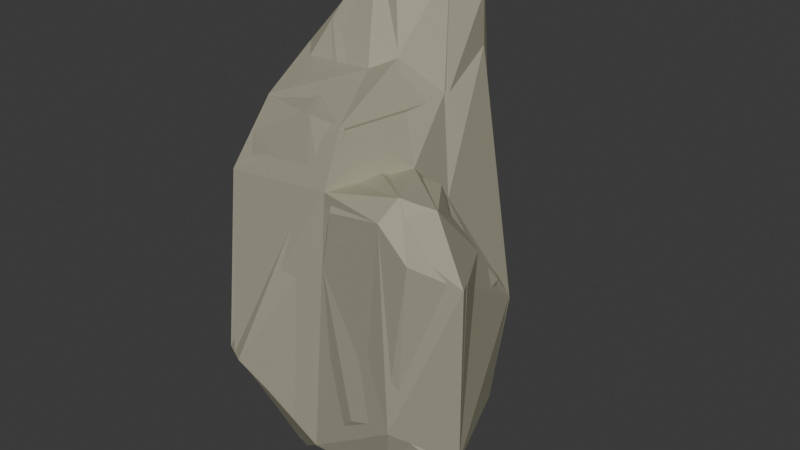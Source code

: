 # Source: rock.blend  (saved by Blender 4.3.34; exported with 4.5.12 LTS)
import bpy
from mathutils import Matrix  # noqa: F401  (used for matrix-valued properties, if any)

bpy.ops.wm.read_factory_settings(use_empty=True)
scene = bpy.context.scene
scene.name = 'Scene'

# ---- collections
col_collection_1 = bpy.data.collections.new('Collection 1'); scene.collection.children.link(col_collection_1)

# ---- materials (node trees are filled in below, after node groups)
mat_rock = bpy.data.materials.new('Rock')

# ---- material node trees
mat_rock.use_nodes = True; mat_rock.node_tree.nodes.clear()
_N = mat_rock.node_tree.nodes; _L = mat_rock.node_tree.links
n0 = _N.new('ShaderNodeBsdfPrincipled'); n0.name = 'Principled BSDF'; n0.location = (10, 300)
n0.inputs[0].default_value = (0.4259, 0.4191, 0.3231, 1.0)
n0.inputs[1].default_value = 0.3455
n0.inputs[2].default_value = 0.78
n0.inputs[3].default_value = 2.0
n0.inputs[13].default_value = 0.7727
n0.inputs[14].default_value = (0.3661, 0.2761, 0.09953, 1.0)
n0.inputs[20].default_value = 0.0
n0.inputs[30].default_value = 1.0
n1 = _N.new('ShaderNodeOutputMaterial'); n1.name = 'Material Output'; n1.location = (362, 355)
_L.new(n0.outputs[0], n1.inputs[0])
n1.is_active_output = True

# ---- world
world_world = bpy.data.worlds.new('World'); scene.world = world_world
world_world.use_nodes = True; world_world.node_tree.nodes.clear()
_N = world_world.node_tree.nodes; _L = world_world.node_tree.links
n0 = _N.new('ShaderNodeOutputWorld'); n0.name = 'World Output'; n0.location = (300, 300)
n1 = _N.new('ShaderNodeBackground'); n1.name = 'Background'; n1.location = (10, 300)
n1.inputs[0].default_value = (0.05088, 0.05088, 0.05088, 1.0)
_L.new(n1.outputs[0], n0.inputs[0])
n0.is_active_output = True
world_world.color = (0.05088, 0.05088, 0.05088)
world_world.sun_shadow_jitter_overblur = 0.0

# ---- meshes
me_icosphere = bpy.data.meshes.new('Icosphere')
me_icosphere.from_pydata([(0.9741, -0.4354, -0.2937), (0.7207, 0.1766, -0.3537), (-0.5085, 0.08648, -0.409), (0.5079, -0.215, -0.3944), (0.2819, -0.6584, 0.6649), (0.4347, 0.1154, 1.369), (0.3375, -0.6592, 0.9878), (0.3111, 0.5816, 1.818), (0.4612, 0.3279, -0.5077), (0.3422, 0.2189, 1.993), (0.7782, -0.4354, -0.4633), (0.4335, 0.6083, -0.1591), (0.4539, 0.3709, 1.855), (0.1573, -0.6331, 1.041), (0.4514, 0.3842, -0.4834), (0.4084, -0.5521, -0.4754), (0.2419, -0.6211, 1.051), (0.3522, -0.3114, -0.4761), (0.3299, -0.5336, 1.374), (0.6406, -0.1129, -0.5077), (0.6224, -0.2898, -0.5271), (-0.3056, -2.994e-09, -0.6649), (0.4498, 0.4992, 0.4371), (0.6328, 0.1041, 0.5766), (0.1369, 0.2943, -0.6832), (0.7707, -0.1233, 0.001408), (0.8752, -0.2839, -0.3053), (0.2115, -0.2765, -0.7092), (-0.1192, -0.367, -0.7615), (0.6458, -0.2556, -0.4902), (0.9165, -0.5235, -0.3004), (0.1668, -0.6384, -0.4472), (-0.1759, -0.8473, 0.03381), (0.7061, 0.3551, 0.2044), (0.4657, -0.683, -0.1466), (-0.5162, -0.0794, -0.3494), (0.7118, 0.2246, 0.3735), (0.3185, -0.6439, -0.311), (0.6224, -0.5809, -0.5271), (-0.4217, -0.3817, -0.4255), (0.6518, -0.1604, 0.979), (0.7064, -0.1452, 0.5706), (-0.1472, -0.4531, -0.7056), (0.6659, -0.2244, 1.078), (-0.4712, 0.2222, -0.4181), (0.8437, -0.4782, 1.088), (-0.3121, 0.7697, 0.2054), (0.9981, -0.4487, 0.7502), (0.0683, 0.6243, -0.185), (0.2445, 0.5257, -0.4341), (0.6986, -0.5749, 1.148), (-0.1192, 0.367, -0.7615), (0.6507, -0.6747, 1.039), (-0.1916, -0.6209, 1.26), (0.9948, -0.5149, 0.7572), (-0.1867, -0.5108, 1.414), (-0.4203, 0.05602, 1.477), (-0.4577, -0.3273, 1.163), (0.8509, -0.2041, 0.7888), (-0.08148, 0.3497, 2.065), (0.8793, -0.2105, 0.7695), (0.1578, 0.5663, 2.003), (-0.3737, 0.6298, 1.332), (0.7352, -0.6487, -0.1073), (-0.4482, 0.3895, 1.343), (-0.3055, -0.6717, 1.038), (0.6783, -0.668, -0.08949), (0.8211, -0.673, 0.8726), (-0.3412, -0.6187, 1.015), (-0.303, -0.7836, 0.03888), (0.1478, -0.5738, 1.41), (0.2448, -0.04298, 1.565), (0.09318, 0.1172, 2.052), (-0.03842, 0.1325, 2.059), (-0.1929, -0.0402, 1.677), (-0.1047, -0.1386, 1.462), (-0.07002, -0.14, 1.472), (0.1033, -0.5764, 1.41), (0.09188, -0.1153, 1.51), (0.2658, 0.5481, 0.3994), (0.4149, 0.4814, 0.6573), (0.5749, -0.1301, 0.7964), (0.4634, -0.2398, 1.099), (0.5463, -0.1297, 0.8913), (0.3027, -0.5991, 1.049), (0.4161, -0.3908, 1.134), (0.3874, -0.5066, -0.4673), (0.2586, -0.61, 0.8106), (0.2975, -0.5775, -0.3124), (0.2761, 0.3501, -0.4009), (0.3048, 0.51, -0.0481), (0.3814, 0.4901, 0.4428), (0.5233, -0.04143, 0.6328), (0.4457, 0.3114, 0.628), (0.5316, -0.1071, 0.6044), (0.8106, -0.1629, 0.389), (0.3764, -0.1837, -0.3196), (0.7812, -0.2024, -0.1752), (0.7282, -0.2182, -0.2836)], [], [(27, 24, 49, 17, 86), (81, 80, 5), (84, 18, 16), (49, 24, 51), (48, 7, 79, 49), (71, 78, 18, 5), (65, 69, 32, 13, 53), (2, 57, 56, 64), (61, 7, 48, 46, 62), (59, 56, 74, 73), (35, 21, 28, 42, 39), (53, 68, 65), (21, 2, 44, 51), (61, 9, 7), (12, 5, 80), (31, 42, 28, 27, 86), (21, 51, 24, 27, 28), (32, 69, 39, 42, 31), (88, 31, 86), (44, 46, 48, 49, 51), (55, 56, 57), (61, 59, 73, 72, 9), (59, 61, 62, 64, 56), (2, 64, 44), (57, 35, 39, 69, 68), (65, 68, 69), (53, 55, 57, 68), (46, 44, 64, 62), (56, 55, 75, 74), (57, 2, 35), (35, 2, 21), (74, 76, 78), (18, 78, 76, 70), (74, 75, 76), (9, 5, 12), (72, 73, 74, 78, 71), (13, 16, 70, 77), (53, 13, 77, 55), (70, 16, 18), (96, 17, 49, 90, 89), (79, 90, 49), (91, 79, 80), (84, 16, 87), (79, 7, 12, 80), (71, 5, 9, 72), (7, 9, 12), (75, 55, 77), (86, 15, 37, 88), (87, 4, 6, 84), (37, 15, 38), (4, 37, 34), (47, 54, 0), (41, 94, 81, 83, 40, 58, 95), (45, 54, 47), (45, 50, 52, 67, 54), (26, 0, 10, 20, 29), (43, 47, 40), (38, 10, 0, 30), (82, 85, 50, 45, 43), (96, 3, 29, 20, 17), (17, 20, 10, 38, 15, 86), (79, 11, 90), (6, 4, 34, 66, 67, 52), (45, 47, 43), (84, 50, 85), (66, 34, 37, 38), (60, 25, 95, 58), (84, 6, 52, 50), (63, 38, 30), (82, 43, 40, 83), (47, 60, 58), (47, 0, 26, 25, 60), (66, 63, 67), (67, 63, 30, 0, 54), (58, 40, 47), (4, 87, 88, 37), (66, 38, 63), (19, 1, 97, 98), (33, 1, 11), (11, 14, 89, 90), (79, 22, 11), (89, 8, 19, 3), (1, 14, 11), (14, 1, 8), (36, 33, 22), (80, 81, 94, 92, 93, 91), (22, 33, 11), (93, 22, 79, 91), (3, 19, 98), (97, 1, 33, 36, 95, 25), (94, 41, 92), (23, 36, 22, 93), (77, 70, 76, 75), (8, 1, 19), (89, 14, 8), (23, 93, 92, 41), (23, 41, 95, 36), (89, 3, 96), (25, 26, 29, 3, 98, 97), (82, 83, 81, 5, 18, 84, 85), (87, 16, 13, 32), (87, 32, 31), (88, 87, 31)])
_uv = me_icosphere.uv_layers.new(name='UVMap')
_uv.uv.foreach_set('vector', [0.3158, 0.08283, 0.4145, 0.08815, 0.4545, 0.1575, 0.3074, 0.1443, 0.276, 0.1517, 0.3223, 0.2649, 0.4423, 0.2385, 0.3596, 0.3503, 0.2182, 0.269, 0.2676, 0.2905, 0.209, 0.2678, 0.4545, 0.1575, 0.4946, 0.08815, 0.5847, 0.06793, 0.5215, 0.1738, 0.4805, 0.3034, 0.4664, 0.2114, 0.4546, 0.1575, 0.3099, 0.3814, 0.26, 0.3749, 0.2676, 0.2905, 0.3596, 0.3503, 0.08313, 0.2519, 0.07309, 0.1883, 0.1088, 0.1885, 0.1888, 0.268, 0.2241, 0.2833, 0.8182, 0.1575, 0.8767, 0.2588, 0.8399, 0.2952, 0.753, 0.2704, 0.5408, 0.3149, 0.4934, 0.3038, 0.5215, 0.1738, 0.6603, 0.1989, 0.7016, 0.2704, 0.6647, 0.3852, 0.8399, 0.2952, 0.815, 0.3948, 0.7323, 0.4243, 0.8347, 0.1614, 0.8576, 0.08912, 0.9483, 0.06793, 0.9575, 0.08387, 0.8998, 0.1575, 0.2241, 0.2833, 0.5844, 0.2502, 0.7857, 0.2519, 0.7787, 0.08912, 0.8182, 0.1575, 0.7707, 0.1575, 0.6881, 0.06793, 0.5408, 0.3149, 0.5208, 0.354, 0.4934, 0.3038, 0.4465, 0.3149, 0.3596, 0.3503, 0.4423, 0.2385, 0.2097, 0.1575, 0.1334, 0.08387, 0.1426, 0.06793, 0.2296, 0.08283, 0.2694, 0.1517, 0.8576, 0.08912, 0.6881, 0.06793, 0.4946, 0.08815, 0.3158, 0.08283, 0.1426, 0.06793, 0.1088, 0.1885, 0.07309, 0.1883, 0.8998, 0.1575, 0.9575, 0.08387, 0.2097, 0.1575, 0.2429, 0.1672, 0.2097, 0.1575, 0.2694, 0.1517, 0.7707, 0.1575, 0.6603, 0.1989, 0.5215, 0.1738, 0.4546, 0.1575, 0.5847, 0.06793, 0.2711, 0.3175, 0.8399, 0.2952, 0.8767, 0.2588, 0.5409, 0.3149, 0.5835, 0.3852, 0.5962, 0.4266, 0.5751, 0.4238, 0.5208, 0.354, 0.6647, 0.3852, 0.5409, 0.3149, 0.7016, 0.2704, 0.753, 0.2704, 0.8399, 0.2952, 0.8182, 0.1575, 0.753, 0.2704, 0.7707, 0.1575, 0.8767, 0.2588, 0.8347, 0.1614, 0.8998, 0.1575, 0.9822, 0.1883, 0.5844, 0.2502, 0.08313, 0.2519, 0.5844, 0.2502, 0.9822, 0.1883, 0.2241, 0.2833, 0.2711, 0.3175, 0.8767, 0.2588, 0.5844, 0.2502, 0.6603, 0.1989, 0.7707, 0.1575, 0.753, 0.2704, 0.7016, 0.2704, 0.8399, 0.2952, 0.2199, 0.3183, 0.2558, 0.3818, 0.4347, 0.3695, 0.8767, 0.2588, 0.8182, 0.1575, 0.8347, 0.1614, 0.8347, 0.1614, 0.8182, 0.1575, 0.8576, 0.08912, 0.815, 0.3948, 0.2596, 0.3829, 0.2797, 0.3751, 0.2676, 0.2905, 0.2797, 0.3751, 0.2596, 0.3829, 0.2391, 0.3257, 0.815, 0.3948, 0.2558, 0.3818, 0.2596, 0.3829, 0.4756, 0.354, 0.3596, 0.3503, 0.4465, 0.3149, 0.4376, 0.4056, 0.5962, 0.4266, 0.815, 0.3948, 0.2797, 0.3751, 0.3099, 0.3814, 0.1888, 0.268, 0.209, 0.2678, 0.2371, 0.3257, 0.2275, 0.3269, 0.2241, 0.2833, 0.1888, 0.268, 0.2275, 0.3269, 0.2711, 0.3175, 0.2391, 0.3257, 0.209, 0.2678, 0.2676, 0.2905, 0.3302, 0.1677, 0.3146, 0.1575, 0.4545, 0.1575, 0.4502, 0.1861, 0.4239, 0.1603, 0.4664, 0.2114, 0.4502, 0.1861, 0.4545, 0.1575, 0.4447, 0.2226, 0.4658, 0.2114, 0.4423, 0.2385, 0.2182, 0.269, 0.209, 0.2678, 0.2177, 0.2527, 0.4658, 0.2114, 0.4805, 0.3034, 0.4465, 0.3149, 0.4423, 0.2385, 0.3859, 0.3923, 0.3596, 0.3503, 0.4756, 0.354, 0.4376, 0.4056, 0.4934, 0.3038, 0.5208, 0.354, 0.4465, 0.3149, 0.2893, 0.3852, 0.2711, 0.3175, 0.2275, 0.3269, 0.395, 0.0871, 0.4145, 0.08815, 0.4545, 0.1575, 0.4256, 0.1575, 0.4459, 0.263, 0.4586, 0.2334, 0.5006, 0.275, 0.4799, 0.2987, 0.4545, 0.1575, 0.4946, 0.08815, 0.5847, 0.06793, 0.4716, 0.2532, 0.4546, 0.1575, 0.5215, 0.1738, 0.8767, 0.2588, 0.753, 0.2704, 0.8182, 0.1575, 0.1336, 0.2319, 0.1461, 0.2465, 0.1947, 0.2633, 0.1873, 0.2753, 0.2241, 0.2833, 0.06515, 0.2334, 0.6874, 0.2743, 0.8327, 0.2932, 0.753, 0.2704, 0.8767, 0.2588, 0.8327, 0.2932, 0.714, 0.3184, 0.6348, 0.2889, 0.7081, 0.2704, 0.753, 0.2704, 0.8998, 0.1575, 0.8182, 0.1575, 0.8576, 0.08912, 0.9483, 0.06793, 0.9575, 0.08387, 0.2699, 0.3166, 0.8767, 0.2588, 0.2241, 0.2833, 0.6881, 0.06793, 0.7787, 0.08912, 0.8182, 0.1575, 0.7707, 0.1575, 0.2775, 0.3105, 0.4652, 0.3094, 0.714, 0.3184, 0.8327, 0.2932, 0.2699, 0.3166, 0.2097, 0.1575, 0.1737, 0.1227, 0.1334, 0.08387, 0.1426, 0.06793, 0.2211, 0.1037, 0.3158, 0.08283, 0.1426, 0.06793, 0.8576, 0.08912, 0.6881, 0.06793, 0.4946, 0.08815, 0.4591, 0.0871, 0.1684, 0.2707, 0.07309, 0.1883, 0.1668, 0.2037, 0.5006, 0.275, 0.4586, 0.2334, 0.5215, 0.1738, 0.6259, 0.179, 0.6841, 0.2753, 0.6348, 0.2889, 0.8327, 0.2932, 0.8767, 0.2588, 0.2699, 0.3166, 0.4799, 0.2987, 0.714, 0.3184, 0.4652, 0.3094, 0.6259, 0.179, 0.5215, 0.1738, 0.4546, 0.1575, 0.5847, 0.06793, 0.9449, 0.2423, 0.9822, 0.1883, 0.9656, 0.2139, 0.9489, 0.2398, 0.4799, 0.2987, 0.5006, 0.275, 0.6348, 0.2889, 0.714, 0.3184, 0.6572, 0.1771, 0.5847, 0.06793, 0.7707, 0.1575, 0.2775, 0.3105, 0.2699, 0.3166, 0.2241, 0.2833, 0.1873, 0.2753, 0.8767, 0.2588, 0.9449, 0.2423, 0.8807, 0.2443, 0.8767, 0.2588, 0.8182, 0.1575, 0.8998, 0.1575, 0.9822, 0.1883, 0.9449, 0.2423, 0.6259, 0.179, 0.6572, 0.1771, 0.6841, 0.2753, 0.7081, 0.2704, 0.6572, 0.1771, 0.7707, 0.1575, 0.8182, 0.1575, 0.753, 0.2704, 0.8807, 0.2443, 0.2241, 0.2833, 0.8767, 0.2588, 0.4586, 0.2334, 0.4459, 0.263, 0.4256, 0.1575, 0.4545, 0.1575, 0.6259, 0.179, 0.5847, 0.06793, 0.6572, 0.1771, 0.6881, 0.06793, 0.8182, 0.1575, 0.6891, 0.1777, 0.674, 0.1445, 0.8033, 0.2417, 0.8182, 0.1575, 0.9822, 0.1883, 0.07309, 0.1883, 0.1334, 0.08387, 0.2355, 0.1378, 0.1668, 0.2037, 0.1684, 0.2707, 0.3346, 0.2759, 0.07309, 0.1883, 0.2355, 0.1378, 0.1426, 0.06793, 0.5847, 0.06793, 0.45, 0.127, 0.8182, 0.1575, 0.9575, 0.08387, 0.9822, 0.1883, 0.9575, 0.08387, 0.8182, 0.1575, 0.9483, 0.06793, 0.7048, 0.2727, 0.9234, 0.2404, 0.3346, 0.2759, 0.4423, 0.2385, 0.3223, 0.2649, 0.3301, 0.2475, 0.342, 0.2488, 0.4098, 0.2403, 0.4447, 0.2226, 0.3346, 0.2759, 0.8033, 0.2417, 0.07309, 0.1883, 0.2631, 0.37, 0.3346, 0.2759, 0.1725, 0.271, 0.2782, 0.2798, 0.45, 0.127, 0.5847, 0.06793, 0.6136, 0.139, 0.6891, 0.1777, 0.8182, 0.1575, 0.9234, 0.2404, 0.7048, 0.2727, 0.6874, 0.2743, 0.7149, 0.2091, 0.4839, 0.3545, 0.6451, 0.3267, 0.48, 0.3759, 0.6814, 0.3086, 0.7048, 0.2727, 0.3346, 0.2759, 0.1814, 0.3595, 0.2275, 0.3269, 0.2371, 0.3257, 0.2832, 0.3854, 0.2893, 0.3852, 0.9483, 0.06793, 0.8182, 0.1575, 0.6881, 0.06793, 0.2355, 0.1378, 0.1334, 0.08387, 0.1426, 0.06793, 0.6814, 0.3086, 0.1814, 0.3595, 0.4903, 0.3706, 0.7121, 0.2926, 0.6814, 0.3086, 0.1336, 0.2319, 0.6874, 0.2743, 0.7048, 0.2727, 0.2355, 0.1378, 0.45, 0.127, 0.4226, 0.1479, 0.07309, 0.1883, 0.8998, 0.1575, 0.9575, 0.08387, 0.5526, 0.1242, 0.6421, 0.1484, 0.4648, 0.1682, 0.3008, 0.2925, 0.321, 0.2772, 0.322, 0.2667, 0.3596, 0.3503, 0.2676, 0.2905, 0.2182, 0.269, 0.2731, 0.2857, 0.2177, 0.2527, 0.209, 0.2678, 0.1888, 0.268, 0.1088, 0.1885, 0.2177, 0.2527, 0.1088, 0.1885, 0.2097, 0.1575, 0.2429, 0.1672, 0.2177, 0.2527, 0.2097, 0.1575])
me_icosphere.materials.append(mat_rock)
me_icosphere.update()
me_icosphere_006 = bpy.data.meshes.new('Icosphere.006')
me_icosphere_006.from_pydata([(0.2064, -0.03179, -0.1633), (0.3173, -0.1435, -0.09486), (0.2345, 0.05704, -0.1131), (-0.09902, -0.2178, 0.3364), (0.07934, -0.01426, 0.5092), (0.05047, 0.2037, 0.4591), (0.2827, -0.06345, 0.2517), (-0.01234, 0.04295, 0.6675), (-0.03821, -0.1411, -0.2429), (-0.09908, -9.708e-10, -0.2155), (-0.1367, -0.1237, -0.1379), (-0.03866, 0.119, -0.2469), (-0.1427, 0.07618, -0.1454), (0.07925, 0.1704, -0.1407), (-0.07762, -0.2643, 0.01178), (0.2305, -0.2218, -0.03565), (-0.09147, -0.03786, 0.484), (-0.1695, 0.006393, -0.1247), (0.1405, 0.1972, -0.05157), (-0.1012, 0.2495, 0.06658), (0.2109, -0.2187, 0.3367), (-0.1327, 0.005764, 0.4906), (-0.1212, 0.2042, 0.4319), (0.1441, 0.1287, 0.5092), (0.1019, -0.1792, 0.4465), (0.1129, 0.0726, 0.6441), (-0.06051, -0.1656, 0.46), (-0.02641, 0.1134, 0.6696), (0.05119, 0.1836, 0.6493), (0.03907, -0.04076, 0.4888), (0.09788, 0.1903, 0.5882), (0.1463, 0.1197, 0.6004), (0.1883, -0.01796, 0.2978), (0.1742, -0.08831, 0.3706), (0.2284, 0.1143, 0.06894), (0.3337, -0.168, 0.2448), (0.2756, -0.1595, 0.3558), (0.1377, 0.03231, 0.4507), (0.09041, -0.2041, 0.3456), (-0.1492, -0.1093, 0.3759), (-0.1457, 0.1235, 0.4368), (0.2252, -0.1882, 0.3712), (0.06979, -0.1004, -0.2293), (0.2569, -0.1397, -0.1545), (0.04675, 0.09114, -0.2207), (0.2018, -0.1883, -0.1709), (0.05876, -0.2126, -0.1495), (0.1506, 0.1169, -0.1611), (0.127, -0.1319, -0.1754), (0.2556, -0.0333, 0.1622)], [], [(1, 45, 43), (42, 8, 44), (8, 9, 11), (21, 40, 39), (47, 13, 18), (15, 1, 35), (2, 18, 34), (40, 17, 39), (22, 40, 21, 27), (22, 28, 30), (37, 23, 25), (25, 28, 7), (25, 23, 31), (31, 30, 28), (28, 27, 7), (28, 22, 27), (21, 26, 16), (39, 3, 26), (16, 29, 7), (26, 3, 24), (33, 41, 36), (4, 25, 7, 29), (20, 35, 36), (24, 3, 38), (23, 37, 32, 34), (34, 18, 23), (5, 30, 18), (19, 22, 5), (10, 14, 39), (10, 39, 17), (15, 20, 38), (35, 1, 6), (18, 19, 5), (18, 13, 19), (13, 11, 19), (19, 17, 22), (19, 12, 17), (14, 3, 39), (14, 10, 8), (30, 23, 18), (1, 2, 34), (44, 11, 13), (11, 12, 19), (11, 9, 12), (9, 17, 12), (9, 10, 17), (9, 8, 10), (46, 14, 8), (38, 3, 14), (8, 11, 44), (46, 48, 45), (27, 21, 16, 7), (26, 24, 29, 16), (24, 4, 29), (31, 23, 30), (28, 25, 31), (6, 49, 32), (1, 34, 49), (4, 24, 33), (24, 38, 33), (38, 20, 41), (21, 39, 26), (36, 6, 33), (37, 25, 4), (33, 32, 37), (22, 17, 40), (33, 38, 41), (45, 15, 46), (43, 45, 0), (45, 1, 15), (8, 42, 48, 46), (1, 43, 0), (1, 0, 2), (0, 48, 13, 47), (2, 47, 18), (0, 47, 2), (5, 22, 30), (45, 48, 0), (48, 42, 44, 13), (46, 38, 14), (20, 15, 35), (41, 20, 36), (46, 15, 38), (4, 33, 37), (35, 6, 36), (6, 32, 33), (6, 1, 49), (49, 34, 32)])
_uv = me_icosphere_006.uv_layers.new(name='UVMap')
_uv.uv.foreach_set('vector', [0.2727, 0.1575, 0.3182, 0.07873, 0.3409, 0.1181, 0.2045, 0.03937, 0.9545, 0.07873, 0.4091, 0.07873, 0.9545, 0.07873, 0.7727, 0.07873, 0.5909, 0.07873, 0.8106, 0.328, 0.7727, 0.3149, 0.8636, 0.3149, 0.5115, 0.1575, 0.5455, 0.1575, 0.5, 0.2362, 0.2019, 0.1923, 0.3636, 0.1575, 0.3182, 0.3149, 0.4545, 0.1575, 0.5, 0.2362, 0.4115, 0.2403, 0.7727, 0.3149, 0.8182, 0.1575, 0.8636, 0.3149, 0.7273, 0.3149, 0.7727, 0.3149, 0.8106, 0.328, 0.7727, 0.3937, 0.6364, 0.3149, 0.5909, 0.3937, 0.5682, 0.3543, 0.3849, 0.3829, 0.4545, 0.3149, 0.4091, 0.3937, 0.4091, 0.3937, 0.5, 0.3937, 0.4545, 0.4724, 0.4091, 0.3937, 0.4545, 0.3149, 0.4773, 0.3543, 0.4773, 0.3543, 0.5227, 0.3543, 0.5, 0.3937, 0.5909, 0.3937, 0.6818, 0.3937, 0.6364, 0.4724, 0.5909, 0.3937, 0.6364, 0.3149, 0.6818, 0.3937, 0.8106, 0.328, 0.8636, 0.3937, 0.8339, 0.3675, 0.8636, 0.3149, 0.9167, 0.3218, 0.8636, 0.3937, 0.03093, 0.4131, 0.1241, 0.4149, 0.09091, 0.4724, 0.04546, 0.3937, 0.09091, 0.3149, 0.1364, 0.3937, 0.2846, 0.3489, 0.2679, 0.3405, 0.2841, 0.3346, 0.2518, 0.3937, 0.3182, 0.3937, 0.2727, 0.4724, 0.2395, 0.4149, 0.1954, 0.3187, 0.3182, 0.3149, 0.2841, 0.3346, 0.1364, 0.3937, 0.09091, 0.3149, 0.1498, 0.3703, 0.4545, 0.3149, 0.3849, 0.3829, 0.4091, 0.3019, 0.4115, 0.2403, 0.4115, 0.2403, 0.5, 0.2362, 0.4545, 0.3149, 0.5455, 0.3149, 0.5227, 0.3543, 0.5, 0.2362, 0.5909, 0.2362, 0.6364, 0.3149, 0.5455, 0.3149, 0.9091, 0.1575, 0.9545, 0.2362, 0.8636, 0.3149, 0.9091, 0.1575, 0.8636, 0.3149, 0.8182, 0.1575, 0.2019, 0.1923, 0.1818, 0.3149, 0.1479, 0.3149, 0.3182, 0.3149, 0.3636, 0.1575, 0.3636, 0.3149, 0.5, 0.2362, 0.5909, 0.2362, 0.5455, 0.3149, 0.5, 0.2362, 0.5455, 0.1575, 0.5909, 0.2362, 0.5455, 0.1575, 0.6818, 0.07873, 0.5909, 0.2362, 0.6818, 0.2362, 0.8182, 0.1575, 0.7273, 0.3149, 0.6818, 0.2362, 0.7273, 0.1575, 0.8182, 0.1575, 0.9545, 0.2362, 0.9167, 0.3218, 0.8636, 0.3149, 0.9545, 0.2362, 0.9091, 0.1575, 0.1364, 0.07873, 0.5227, 0.3543, 0.4545, 0.3149, 0.5, 0.2362, 0.3636, 0.1575, 0.4545, 0.1575, 0.4115, 0.2403, 0.5, 0.07873, 0.5909, 0.07873, 0.5455, 0.1575, 0.6818, 0.07873, 0.7273, 0.1575, 0.5909, 0.2362, 0.6818, 0.07873, 0.7727, 0.07873, 0.7273, 0.1575, 0.7727, 0.07873, 0.8182, 0.1575, 0.7273, 0.1575, 0.8636, 0.07873, 0.9091, 0.1575, 0.8182, 0.1575, 0.8636, 0.07873, 0.9545, 0.07873, 0.9091, 0.1575, 0.1282, 0.1575, 0.9545, 0.2362, 0.1364, 0.07873, 0.1479, 0.3149, 0.09091, 0.3149, 0.1364, 0.2362, 0.9545, 0.07873, 0.5909, 0.07873, 0.4091, 0.07873, 0.1282, 0.1575, 0.3563, 0.07873, 0.1818, 0.1575, 0.7727, 0.3937, 0.8392, 0.3937, 0.8558, 0.4148, 0.8182, 0.4724, 0.04546, 0.3937, 0.1364, 0.3937, 0.1241, 0.4149, 0.03093, 0.4131, 0.2273, 0.3937, 0.2518, 0.3937, 0.2395, 0.4149, 0.4773, 0.3543, 0.4545, 0.3149, 0.5227, 0.3543, 0.5, 0.3937, 0.4091, 0.3937, 0.4773, 0.3543, 0.3636, 0.3149, 0.3819, 0.2865, 0.4091, 0.3019, 0.3636, 0.1575, 0.4115, 0.2403, 0.3819, 0.2865, 0.2518, 0.3937, 0.2273, 0.3937, 0.2846, 0.3489, 0.2273, 0.3937, 0.237, 0.3768, 0.2846, 0.3489, 0.237, 0.3768, 0.2602, 0.3367, 0.2679, 0.3405, 0.8106, 0.328, 0.8636, 0.3149, 0.8636, 0.3937, 0.2841, 0.3346, 0.3636, 0.3149, 0.2846, 0.3489, 0.3169, 0.3696, 0.3182, 0.3937, 0.2518, 0.3937, 0.2846, 0.3489, 0.4091, 0.3019, 0.3169, 0.3696, 0.7273, 0.3149, 0.8182, 0.1575, 0.7727, 0.3149, 0.2846, 0.3489, 0.237, 0.3768, 0.2679, 0.3405, 0.1818, 0.1575, 0.2019, 0.1923, 0.1282, 0.1575, 0.3409, 0.1181, 0.3182, 0.07873, 0.3831, 0.1238, 0.1818, 0.1575, 0.2727, 0.1575, 0.2019, 0.1923, 0.1364, 0.07873, 0.3409, 0.03937, 0.3563, 0.07873, 0.1282, 0.1575, 0.3636, 0.1575, 0.3409, 0.1181, 0.3831, 0.1238, 0.3636, 0.1575, 0.3831, 0.1238, 0.4545, 0.1575, 0.3831, 0.1238, 0.3563, 0.07873, 0.5455, 0.1575, 0.5115, 0.1575, 0.4545, 0.1575, 0.5115, 0.1575, 0.5, 0.2362, 0.3831, 0.1238, 0.5115, 0.1575, 0.4545, 0.1575, 0.5455, 0.3149, 0.6364, 0.3149, 0.5682, 0.3543, 0.3182, 0.07873, 0.3622, 0.07873, 0.3831, 0.1238, 0.3563, 0.07873, 0.3409, 0.03937, 0.5, 0.07873, 0.5455, 0.1575, 0.1282, 0.1575, 0.1479, 0.3149, 0.1364, 0.2362, 0.1954, 0.3187, 0.2019, 0.1923, 0.3182, 0.3149, 0.2679, 0.3405, 0.1954, 0.3187, 0.2841, 0.3346, 0.1282, 0.1575, 0.2019, 0.1923, 0.1479, 0.3149, 0.2518, 0.3937, 0.2846, 0.3489, 0.3169, 0.3696, 0.3182, 0.3149, 0.3636, 0.3149, 0.2841, 0.3346, 0.3636, 0.3149, 0.4091, 0.3019, 0.2846, 0.3489, 0.3636, 0.3149, 0.3636, 0.1575, 0.3819, 0.2865, 0.3819, 0.2865, 0.4115, 0.2403, 0.4091, 0.3019])
me_icosphere_006.materials.append(mat_rock)
me_icosphere_006.update()

# ---- objects
ob_rock = bpy.data.objects.new('rock', me_icosphere)
ob_rock__colonly = bpy.data.objects.new('rock -colonly', me_icosphere_006)

# ---- transforms, parenting, visibility, modifiers, constraints
ob_rock.location = (0.0, 0.0, 0.0)
ob_rock__colonly.location = (0.0, 0.0, 0.0)
ob_rock__colonly.scale = (3.085, 3.085, 3.085)

# ---- collection membership
col_collection_1.objects.link(ob_rock)
col_collection_1.objects.link(ob_rock__colonly)

# ---- scene / render settings (as saved in the file)
scene.frame_start = 1; scene.frame_end = 250; scene.frame_set(1)
scene.render.engine = 'BLENDER_EEVEE_NEXT'
bpy.context.view_layer.update()

# ---- added for rendering (the .blend has no active camera and no usable light): camera, sun
cam_auto = bpy.data.cameras.new('AutoCamera')
cam_auto.lens = 50.0
cam_auto.sensor_width = 36.0
cam_auto.clip_end = 1000.0
ob_auto_camera = bpy.data.objects.new('AutoCamera', cam_auto)
scene.collection.objects.link(ob_auto_camera)
ob_auto_camera.location = (3.59122, -4.04437, 3.32229)
ob_auto_camera.rotation_euler = (1.09748, -7.21219e-08, 0.694738)
scene.camera = ob_auto_camera
light_auto_sun = bpy.data.lights.new('AutoSun', 'SUN')
light_auto_sun.energy = 3.0
light_auto_sun.angle = 0.0523599
ob_auto_sun = bpy.data.objects.new('AutoSun', light_auto_sun)
scene.collection.objects.link(ob_auto_sun)
ob_auto_sun.rotation_euler = (0.872665, 0.174533, 0.523599)
bpy.context.view_layer.update()
